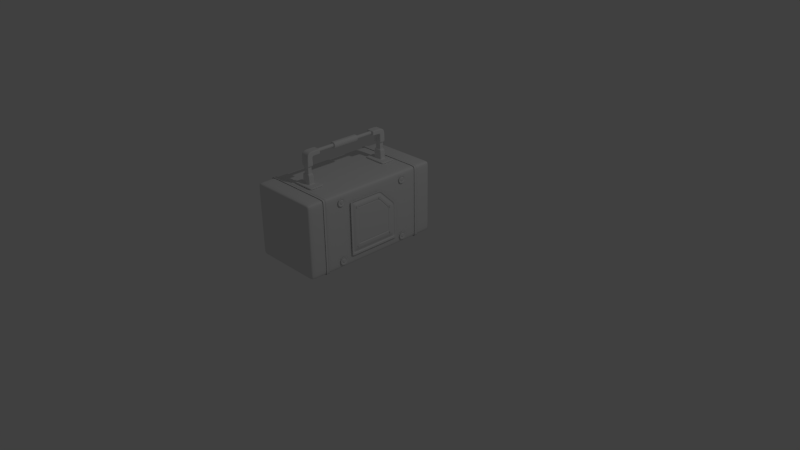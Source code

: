 # Source: TestNo1.blend  (saved by Blender 2.76.0; exported with 4.5.12 LTS)
import bpy
from mathutils import Matrix  # noqa: F401  (used for matrix-valued properties, if any)

bpy.ops.wm.read_factory_settings(use_empty=True)
scene = bpy.context.scene
scene.name = 'Scene'

# ---- collections
col_collection_1 = bpy.data.collections.new('Collection 1'); scene.collection.children.link(col_collection_1)

# ---- world
world_world = bpy.data.worlds.new('World'); scene.world = world_world
world_world.color = (0.05088, 0.05088, 0.05088)
world_world.use_sun_shadow = False
world_world.sun_shadow_jitter_overblur = 0.0
world_world.cycles.sampling_method = 'MANUAL'
world_world.cycles.sample_map_resolution = 256

# ---- cameras
cam_camera = bpy.data.cameras.new('Camera')
cam_camera.clip_end = 100.0
cam_camera.lens = 35.0
cam_camera.sensor_width = 32.0
cam_camera.sensor_height = 18.0
cam_camera.ortho_scale = 7.314
cam_camera.dof.focus_distance = 0.0
cam_camera.dof.aperture_fstop = 128.0

# ---- lights
light_lamp = bpy.data.lights.new('Lamp', 'POINT')
light_lamp.transmission_factor = 0.0
light_lamp.cutoff_distance = 30.0
light_lamp.energy = 100.0
light_lamp.shadow_buffer_clip_start = 1.001
light_lamp.shadow_soft_size = 0.1
light_lamp.shadow_maximum_resolution = 0.006
light_lamp.use_absolute_resolution = True
light_lamp.cycles.use_multiple_importance_sampling = False

# ---- meshes
me_plane_002 = bpy.data.meshes.new('Plane.002')
me_plane_002.from_pydata([(0.5083, -0.472, 0.9), (0.5083, -0.4758, 0.886), (0.5083, -0.486, 0.8758), (0.5083, -0.5, 0.872), (0.5083, -0.514, 0.8758), (0.5083, -0.5243, 0.886), (0.5083, -0.528, 0.9), (0.5083, -0.5243, 0.914), (0.5083, -0.514, 0.9242), (0.5083, -0.5, 0.928), (0.5083, -0.486, 0.9242), (0.5083, -0.4758, 0.914), (0.5164, -0.4597, 0.9), (0.5164, -0.4651, 0.8798), (0.5164, -0.4799, 0.8651), (0.5164, -0.5, 0.8597), (0.5164, -0.5202, 0.8651), (0.5164, -0.5349, 0.8798), (0.5164, -0.5403, 0.9), (0.5164, -0.5349, 0.9202), (0.5164, -0.5202, 0.9349), (0.5164, -0.5, 0.9403), (0.5164, -0.4799, 0.9349), (0.5164, -0.4651, 0.9202), (0.5164, -0.4428, 0.9), (0.5164, -0.4504, 0.8714), (0.5164, -0.4714, 0.8504), (0.5164, -0.5, 0.8427), (0.5164, -0.5286, 0.8504), (0.5164, -0.5496, 0.8714), (0.5164, -0.5573, 0.9), (0.5164, -0.5496, 0.9286), (0.5164, -0.5286, 0.9496), (0.5164, -0.5, 0.9573), (0.5164, -0.4714, 0.9496), (0.5164, -0.4504, 0.9286), (0.5186, -0.472, 0.9), (0.5186, -0.4758, 0.886), (0.5186, -0.486, 0.8758), (0.5186, -0.5, 0.872), (0.5186, -0.514, 0.8758), (0.5186, -0.5243, 0.886), (0.5186, -0.528, 0.9), (0.5186, -0.5243, 0.914), (0.5186, -0.514, 0.9242), (0.5186, -0.5, 0.928), (0.5186, -0.486, 0.9242), (0.5186, -0.4758, 0.914), (0.5083, -0.472, 0.1), (0.5083, -0.4758, 0.086), (0.5083, -0.486, 0.07575), (0.5083, -0.5, 0.072), (0.5083, -0.514, 0.07575), (0.5083, -0.5243, 0.086), (0.5083, -0.528, 0.1), (0.5083, -0.5243, 0.114), (0.5083, -0.514, 0.1242), (0.5083, -0.5, 0.128), (0.5083, -0.486, 0.1242), (0.5083, -0.4758, 0.114), (0.5164, -0.4597, 0.1), (0.5164, -0.4651, 0.07984), (0.5164, -0.4799, 0.06508), (0.5164, -0.5, 0.05968), (0.5164, -0.5202, 0.06508), (0.5164, -0.5349, 0.07984), (0.5164, -0.5403, 0.1), (0.5164, -0.5349, 0.1202), (0.5164, -0.5202, 0.1349), (0.5164, -0.5, 0.1403), (0.5164, -0.4799, 0.1349), (0.5164, -0.4651, 0.1202), (0.5164, -0.4428, 0.1), (0.5164, -0.4504, 0.07137), (0.5164, -0.4714, 0.05041), (0.5164, -0.5, 0.04274), (0.5164, -0.5286, 0.05041), (0.5164, -0.5496, 0.07137), (0.5164, -0.5573, 0.1), (0.5164, -0.5496, 0.1286), (0.5164, -0.5286, 0.1496), (0.5164, -0.5, 0.1573), (0.5164, -0.4714, 0.1496), (0.5164, -0.4504, 0.1286), (0.5186, -0.472, 0.1), (0.5186, -0.4758, 0.086), (0.5186, -0.486, 0.07575), (0.5186, -0.5, 0.072), (0.5186, -0.514, 0.07575), (0.5186, -0.5243, 0.086), (0.5186, -0.528, 0.1), (0.5186, -0.5243, 0.114), (0.5186, -0.514, 0.1242), (0.5186, -0.5, 0.128), (0.5186, -0.486, 0.1242), (0.5186, -0.4758, 0.114), (0.5083, 0.528, 0.9), (0.5083, 0.5242, 0.886), (0.5083, 0.514, 0.8758), (0.5083, 0.5, 0.872), (0.5083, 0.486, 0.8758), (0.5083, 0.4757, 0.886), (0.5083, 0.472, 0.9), (0.5083, 0.4757, 0.914), (0.5083, 0.486, 0.9242), (0.5083, 0.5, 0.928), (0.5083, 0.514, 0.9242), (0.5083, 0.5242, 0.914), (0.5164, 0.5403, 0.9), (0.5164, 0.5349, 0.8798), (0.5164, 0.5201, 0.8651), (0.5164, 0.5, 0.8597), (0.5164, 0.4798, 0.8651), (0.5164, 0.4651, 0.8798), (0.5164, 0.4597, 0.9), (0.5164, 0.4651, 0.9202), (0.5164, 0.4798, 0.9349), (0.5164, 0.5, 0.9403), (0.5164, 0.5201, 0.9349), (0.5164, 0.5349, 0.9202), (0.5164, 0.5572, 0.9), (0.5164, 0.5496, 0.8714), (0.5164, 0.5286, 0.8504), (0.5164, 0.5, 0.8427), (0.5164, 0.4714, 0.8504), (0.5164, 0.4504, 0.8714), (0.5164, 0.4427, 0.9), (0.5164, 0.4504, 0.9286), (0.5164, 0.4714, 0.9496), (0.5164, 0.5, 0.9573), (0.5164, 0.5286, 0.9496), (0.5164, 0.5496, 0.9286), (0.5186, 0.528, 0.9), (0.5186, 0.5242, 0.886), (0.5186, 0.514, 0.8758), (0.5186, 0.5, 0.872), (0.5186, 0.486, 0.8758), (0.5186, 0.4757, 0.886), (0.5186, 0.472, 0.9), (0.5186, 0.4757, 0.914), (0.5186, 0.486, 0.9242), (0.5186, 0.5, 0.928), (0.5186, 0.514, 0.9242), (0.5186, 0.5242, 0.914), (0.5083, 0.528, 0.1), (0.5083, 0.5242, 0.086), (0.5083, 0.514, 0.07575), (0.5083, 0.5, 0.072), (0.5083, 0.486, 0.07575), (0.5083, 0.4757, 0.086), (0.5083, 0.472, 0.1), (0.5083, 0.4757, 0.114), (0.5083, 0.486, 0.1242), (0.5083, 0.5, 0.128), (0.5083, 0.514, 0.1242), (0.5083, 0.5242, 0.114), (0.5164, 0.5403, 0.1), (0.5164, 0.5349, 0.07984), (0.5164, 0.5201, 0.06508), (0.5164, 0.5, 0.05968), (0.5164, 0.4798, 0.06508), (0.5164, 0.4651, 0.07984), (0.5164, 0.4597, 0.1), (0.5164, 0.4651, 0.1202), (0.5164, 0.4798, 0.1349), (0.5164, 0.5, 0.1403), (0.5164, 0.5201, 0.1349), (0.5164, 0.5349, 0.1202), (0.5164, 0.5572, 0.1), (0.5164, 0.5496, 0.07137), (0.5164, 0.5286, 0.05041), (0.5164, 0.5, 0.04274), (0.5164, 0.4714, 0.05041), (0.5164, 0.4504, 0.07137), (0.5164, 0.4427, 0.1), (0.5164, 0.4504, 0.1286), (0.5164, 0.4714, 0.1496), (0.5164, 0.5, 0.1573), (0.5164, 0.5286, 0.1496), (0.5164, 0.5496, 0.1286), (0.5186, 0.528, 0.1), (0.5186, 0.5242, 0.086), (0.5186, 0.514, 0.07575), (0.5186, 0.5, 0.072), (0.5186, 0.486, 0.07575), (0.5186, 0.4757, 0.086), (0.5186, 0.472, 0.1), (0.5186, 0.4757, 0.114), (0.5186, 0.486, 0.1242), (0.5186, 0.5, 0.128), (0.5186, 0.514, 0.1242), (0.5186, 0.5242, 0.114), (0.5297, -0.2639, 0.7709), (0.5297, -0.265, 0.7668), (0.5297, -0.268, 0.7638), (0.5297, -0.272, 0.7627), (0.5297, -0.2761, 0.7638), (0.5297, -0.2791, 0.7668), (0.5297, -0.2802, 0.7709), (0.5297, -0.2791, 0.7749), (0.5297, -0.2761, 0.7779), (0.5297, -0.272, 0.779), (0.5297, -0.268, 0.7779), (0.5297, -0.265, 0.7749), (0.5321, -0.2603, 0.7709), (0.5321, -0.2619, 0.765), (0.5321, -0.2662, 0.7607), (0.5321, -0.272, 0.7592), (0.5321, -0.2779, 0.7607), (0.5321, -0.2822, 0.765), (0.5321, -0.2837, 0.7709), (0.5321, -0.2822, 0.7767), (0.5321, -0.2779, 0.781), (0.5321, -0.272, 0.7826), (0.5321, -0.2662, 0.781), (0.5321, -0.2619, 0.7767), (0.5321, -0.2554, 0.7709), (0.5321, -0.2576, 0.7626), (0.5321, -0.2637, 0.7565), (0.5321, -0.272, 0.7542), (0.5321, -0.2804, 0.7565), (0.5321, -0.2864, 0.7626), (0.5321, -0.2887, 0.7709), (0.5321, -0.2864, 0.7792), (0.5321, -0.2804, 0.7853), (0.5321, -0.272, 0.7875), (0.5321, -0.2637, 0.7853), (0.5321, -0.2576, 0.7792), (0.5327, -0.2639, 0.7709), (0.5327, -0.265, 0.7668), (0.5327, -0.268, 0.7638), (0.5327, -0.272, 0.7627), (0.5327, -0.2761, 0.7638), (0.5327, -0.2791, 0.7668), (0.5327, -0.2802, 0.7709), (0.5327, -0.2791, 0.7749), (0.5327, -0.2761, 0.7779), (0.5327, -0.272, 0.779), (0.5327, -0.268, 0.7779), (0.5327, -0.265, 0.7749), (0.5297, -0.259, 0.234), (0.5297, -0.2602, 0.2298), (0.5297, -0.2632, 0.2267), (0.5297, -0.2674, 0.2256), (0.5297, -0.2716, 0.2267), (0.5297, -0.2746, 0.2298), (0.5297, -0.2757, 0.234), (0.5297, -0.2746, 0.2381), (0.5297, -0.2716, 0.2412), (0.5297, -0.2674, 0.2423), (0.5297, -0.2632, 0.2412), (0.5297, -0.2602, 0.2381), (0.5321, -0.2554, 0.234), (0.5321, -0.257, 0.2279), (0.5321, -0.2614, 0.2235), (0.5321, -0.2674, 0.2219), (0.5321, -0.2734, 0.2235), (0.5321, -0.2778, 0.2279), (0.5321, -0.2794, 0.234), (0.5321, -0.2778, 0.24), (0.5321, -0.2734, 0.2444), (0.5321, -0.2674, 0.246), (0.5321, -0.2614, 0.2444), (0.5321, -0.257, 0.24), (0.5321, -0.2503, 0.234), (0.5321, -0.2526, 0.2254), (0.5321, -0.2589, 0.2192), (0.5321, -0.2674, 0.2169), (0.5321, -0.2759, 0.2192), (0.5321, -0.2822, 0.2254), (0.5321, -0.2845, 0.234), (0.5321, -0.2822, 0.2425), (0.5321, -0.2759, 0.2487), (0.5321, -0.2674, 0.251), (0.5321, -0.2589, 0.2487), (0.5321, -0.2526, 0.2425), (0.5328, -0.259, 0.234), (0.5328, -0.2602, 0.2298), (0.5328, -0.2632, 0.2267), (0.5328, -0.2674, 0.2256), (0.5328, -0.2716, 0.2267), (0.5328, -0.2746, 0.2298), (0.5328, -0.2757, 0.234), (0.5328, -0.2746, 0.2381), (0.5328, -0.2716, 0.2412), (0.5328, -0.2674, 0.2423), (0.5328, -0.2632, 0.2412), (0.5328, -0.2602, 0.2381), (0.5298, 0.2771, 0.2377), (0.5298, 0.2761, 0.2336), (0.5298, 0.2731, 0.2306), (0.5298, 0.2691, 0.2296), (0.5298, 0.265, 0.2306), (0.5298, 0.2621, 0.2336), (0.5298, 0.261, 0.2377), (0.5298, 0.2621, 0.2417), (0.5298, 0.265, 0.2447), (0.5298, 0.2691, 0.2457), (0.5298, 0.2731, 0.2447), (0.5298, 0.2761, 0.2417), (0.5321, 0.2807, 0.2377), (0.5321, 0.2791, 0.2318), (0.5321, 0.2749, 0.2276), (0.5321, 0.2691, 0.226), (0.5321, 0.2632, 0.2276), (0.5321, 0.259, 0.2318), (0.5321, 0.2574, 0.2377), (0.5321, 0.259, 0.2435), (0.5321, 0.2632, 0.2477), (0.5321, 0.2691, 0.2493), (0.5321, 0.2749, 0.2477), (0.5321, 0.2791, 0.2435), (0.5321, 0.2856, 0.2377), (0.5321, 0.2834, 0.2294), (0.5321, 0.2773, 0.2233), (0.5321, 0.2691, 0.2211), (0.5321, 0.2608, 0.2233), (0.5321, 0.2547, 0.2294), (0.5321, 0.2525, 0.2377), (0.5321, 0.2547, 0.2459), (0.5321, 0.2608, 0.252), (0.5321, 0.2691, 0.2542), (0.5321, 0.2773, 0.252), (0.5321, 0.2834, 0.2459), (0.5327, 0.2771, 0.2377), (0.5327, 0.2761, 0.2336), (0.5327, 0.2731, 0.2306), (0.5327, 0.2691, 0.2296), (0.5327, 0.265, 0.2306), (0.5327, 0.2621, 0.2336), (0.5327, 0.261, 0.2377), (0.5327, 0.2621, 0.2417), (0.5327, 0.265, 0.2447), (0.5327, 0.2691, 0.2457), (0.5327, 0.2731, 0.2447), (0.5327, 0.2761, 0.2417), (0.5298, 0.2779, 0.6043), (0.5298, 0.2768, 0.6002), (0.5298, 0.2738, 0.5973), (0.5298, 0.2698, 0.5962), (0.5298, 0.2658, 0.5973), (0.5298, 0.2628, 0.6002), (0.5298, 0.2617, 0.6043), (0.5298, 0.2628, 0.6083), (0.5298, 0.2658, 0.6113), (0.5298, 0.2698, 0.6123), (0.5298, 0.2738, 0.6113), (0.5298, 0.2768, 0.6083), (0.5321, 0.2814, 0.6043), (0.5321, 0.2799, 0.5984), (0.5321, 0.2756, 0.5942), (0.5321, 0.2698, 0.5926), (0.5321, 0.264, 0.5942), (0.5321, 0.2597, 0.5984), (0.5321, 0.2582, 0.6043), (0.5321, 0.2597, 0.6101), (0.5321, 0.264, 0.6143), (0.5321, 0.2698, 0.6159), (0.5321, 0.2756, 0.6143), (0.5321, 0.2799, 0.6101), (0.5321, 0.2863, 0.6043), (0.5321, 0.2841, 0.596), (0.5321, 0.2781, 0.5899), (0.5321, 0.2698, 0.5877), (0.5321, 0.2615, 0.5899), (0.5321, 0.2555, 0.596), (0.5321, 0.2533, 0.6043), (0.5321, 0.2555, 0.6125), (0.5321, 0.2615, 0.6186), (0.5321, 0.2698, 0.6208), (0.5321, 0.2781, 0.6186), (0.5321, 0.2841, 0.6125), (0.5327, 0.2779, 0.6043), (0.5327, 0.2768, 0.6002), (0.5327, 0.2738, 0.5973), (0.5327, 0.2698, 0.5962), (0.5327, 0.2658, 0.5973), (0.5327, 0.2628, 0.6002), (0.5327, 0.2617, 0.6043), (0.5327, 0.2628, 0.6083), (0.5327, 0.2658, 0.6113), (0.5327, 0.2698, 0.6123), (0.5327, 0.2738, 0.6113), (0.5327, 0.2768, 0.6083), (0.5299, 0.1053, 0.7764), (0.5299, 0.1042, 0.7726), (0.5299, 0.1014, 0.7698), (0.5299, 0.09761, 0.7687), (0.5299, 0.09379, 0.7698), (0.5299, 0.09099, 0.7726), (0.5299, 0.08996, 0.7764), (0.5299, 0.09099, 0.7802), (0.5299, 0.09379, 0.783), (0.5299, 0.09761, 0.784), (0.5299, 0.1014, 0.783), (0.5299, 0.1042, 0.7802), (0.5321, 0.1086, 0.7764), (0.5321, 0.1071, 0.7709), (0.5321, 0.1031, 0.7669), (0.5321, 0.09761, 0.7654), (0.5321, 0.0921, 0.7669), (0.5321, 0.08807, 0.7709), (0.5321, 0.0866, 0.7764), (0.5321, 0.08807, 0.7819), (0.5321, 0.0921, 0.7859), (0.5321, 0.09761, 0.7874), (0.5321, 0.1031, 0.7859), (0.5321, 0.1071, 0.7819), (0.5321, 0.1132, 0.7764), (0.5321, 0.1112, 0.7686), (0.5321, 0.1054, 0.7629), (0.5321, 0.09761, 0.7608), (0.5321, 0.08979, 0.7629), (0.5321, 0.08407, 0.7686), (0.5321, 0.08197, 0.7764), (0.5321, 0.08407, 0.7842), (0.5321, 0.08979, 0.7899), (0.5321, 0.09761, 0.792), (0.5321, 0.1054, 0.7899), (0.5321, 0.1112, 0.7842), (0.5327, 0.1053, 0.7764), (0.5327, 0.1042, 0.7726), (0.5327, 0.1014, 0.7698), (0.5327, 0.09761, 0.7687), (0.5327, 0.09379, 0.7698), (0.5327, 0.09099, 0.7726), (0.5327, 0.08996, 0.7764), (0.5327, 0.09099, 0.7802), (0.5327, 0.09379, 0.783), (0.5327, 0.09761, 0.784), (0.5327, 0.1014, 0.783), (0.5327, 0.1042, 0.7802)], [], [(5, 41, 42, 6), (4, 16, 15, 3), (11, 23, 22, 10), (1, 13, 12, 0), (8, 20, 19, 7), (5, 17, 16, 4), (0, 12, 23, 11), (2, 14, 13, 1), (9, 21, 20, 8), (6, 18, 17, 5), (3, 15, 14, 2), (10, 22, 21, 9), (7, 19, 18, 6), (16, 28, 27, 15), (23, 35, 34, 22), (13, 25, 24, 12), (20, 32, 31, 19), (17, 29, 28, 16), (12, 24, 35, 23), (14, 26, 25, 13), (21, 33, 32, 20), (18, 30, 29, 17), (15, 27, 26, 14), (22, 34, 33, 21), (19, 31, 30, 18), (38, 37, 40, 39), (2, 38, 39, 3), (9, 45, 46, 10), (6, 42, 43, 7), (3, 39, 40, 4), (10, 46, 47, 11), (0, 36, 37, 1), (7, 43, 44, 8), (4, 40, 41, 5), (11, 47, 36, 0), (1, 37, 38, 2), (8, 44, 45, 9), (43, 46, 45, 44), (42, 47, 46, 43), (36, 47, 42, 41), (37, 36, 41, 40), (53, 89, 90, 54), (52, 64, 63, 51), (59, 71, 70, 58), (49, 61, 60, 48), (56, 68, 67, 55), (53, 65, 64, 52), (48, 60, 71, 59), (50, 62, 61, 49), (57, 69, 68, 56), (54, 66, 65, 53), (51, 63, 62, 50), (58, 70, 69, 57), (55, 67, 66, 54), (64, 76, 75, 63), (71, 83, 82, 70), (61, 73, 72, 60), (68, 80, 79, 67), (65, 77, 76, 64), (60, 72, 83, 71), (62, 74, 73, 61), (69, 81, 80, 68), (66, 78, 77, 65), (63, 75, 74, 62), (70, 82, 81, 69), (67, 79, 78, 66), (86, 85, 88, 87), (50, 86, 87, 51), (57, 93, 94, 58), (54, 90, 91, 55), (51, 87, 88, 52), (58, 94, 95, 59), (48, 84, 85, 49), (55, 91, 92, 56), (52, 88, 89, 53), (59, 95, 84, 48), (49, 85, 86, 50), (56, 92, 93, 57), (91, 94, 93, 92), (90, 95, 94, 91), (84, 95, 90, 89), (85, 84, 89, 88), (101, 137, 138, 102), (100, 112, 111, 99), (107, 119, 118, 106), (97, 109, 108, 96), (104, 116, 115, 103), (101, 113, 112, 100), (96, 108, 119, 107), (98, 110, 109, 97), (105, 117, 116, 104), (102, 114, 113, 101), (99, 111, 110, 98), (106, 118, 117, 105), (103, 115, 114, 102), (112, 124, 123, 111), (119, 131, 130, 118), (109, 121, 120, 108), (116, 128, 127, 115), (113, 125, 124, 112), (108, 120, 131, 119), (110, 122, 121, 109), (117, 129, 128, 116), (114, 126, 125, 113), (111, 123, 122, 110), (118, 130, 129, 117), (115, 127, 126, 114), (134, 133, 136, 135), (98, 134, 135, 99), (105, 141, 142, 106), (102, 138, 139, 103), (99, 135, 136, 100), (106, 142, 143, 107), (96, 132, 133, 97), (103, 139, 140, 104), (100, 136, 137, 101), (107, 143, 132, 96), (97, 133, 134, 98), (104, 140, 141, 105), (139, 142, 141, 140), (138, 143, 142, 139), (132, 143, 138, 137), (133, 132, 137, 136), (149, 185, 186, 150), (148, 160, 159, 147), (155, 167, 166, 154), (145, 157, 156, 144), (152, 164, 163, 151), (149, 161, 160, 148), (144, 156, 167, 155), (146, 158, 157, 145), (153, 165, 164, 152), (150, 162, 161, 149), (147, 159, 158, 146), (154, 166, 165, 153), (151, 163, 162, 150), (160, 172, 171, 159), (167, 179, 178, 166), (157, 169, 168, 156), (164, 176, 175, 163), (161, 173, 172, 160), (156, 168, 179, 167), (158, 170, 169, 157), (165, 177, 176, 164), (162, 174, 173, 161), (159, 171, 170, 158), (166, 178, 177, 165), (163, 175, 174, 162), (182, 181, 184, 183), (146, 182, 183, 147), (153, 189, 190, 154), (150, 186, 187, 151), (147, 183, 184, 148), (154, 190, 191, 155), (144, 180, 181, 145), (151, 187, 188, 152), (148, 184, 185, 149), (155, 191, 180, 144), (145, 181, 182, 146), (152, 188, 189, 153), (187, 190, 189, 188), (186, 191, 190, 187), (180, 191, 186, 185), (181, 180, 185, 184), (197, 233, 234, 198), (196, 208, 207, 195), (203, 215, 214, 202), (193, 205, 204, 192), (200, 212, 211, 199), (197, 209, 208, 196), (192, 204, 215, 203), (194, 206, 205, 193), (201, 213, 212, 200), (198, 210, 209, 197), (195, 207, 206, 194), (202, 214, 213, 201), (199, 211, 210, 198), (208, 220, 219, 207), (215, 227, 226, 214), (205, 217, 216, 204), (212, 224, 223, 211), (209, 221, 220, 208), (204, 216, 227, 215), (206, 218, 217, 205), (213, 225, 224, 212), (210, 222, 221, 209), (207, 219, 218, 206), (214, 226, 225, 213), (211, 223, 222, 210), (230, 229, 232, 231), (194, 230, 231, 195), (201, 237, 238, 202), (198, 234, 235, 199), (195, 231, 232, 196), (202, 238, 239, 203), (192, 228, 229, 193), (199, 235, 236, 200), (196, 232, 233, 197), (203, 239, 228, 192), (193, 229, 230, 194), (200, 236, 237, 201), (235, 238, 237, 236), (234, 239, 238, 235), (228, 239, 234, 233), (229, 228, 233, 232), (245, 281, 282, 246), (244, 256, 255, 243), (251, 263, 262, 250), (241, 253, 252, 240), (248, 260, 259, 247), (245, 257, 256, 244), (240, 252, 263, 251), (242, 254, 253, 241), (249, 261, 260, 248), (246, 258, 257, 245), (243, 255, 254, 242), (250, 262, 261, 249), (247, 259, 258, 246), (256, 268, 267, 255), (263, 275, 274, 262), (253, 265, 264, 252), (260, 272, 271, 259), (257, 269, 268, 256), (252, 264, 275, 263), (254, 266, 265, 253), (261, 273, 272, 260), (258, 270, 269, 257), (255, 267, 266, 254), (262, 274, 273, 261), (259, 271, 270, 258), (278, 277, 280, 279), (242, 278, 279, 243), (249, 285, 286, 250), (246, 282, 283, 247), (243, 279, 280, 244), (250, 286, 287, 251), (240, 276, 277, 241), (247, 283, 284, 248), (244, 280, 281, 245), (251, 287, 276, 240), (241, 277, 278, 242), (248, 284, 285, 249), (283, 286, 285, 284), (282, 287, 286, 283), (276, 287, 282, 281), (277, 276, 281, 280), (293, 329, 330, 294), (292, 304, 303, 291), (299, 311, 310, 298), (289, 301, 300, 288), (296, 308, 307, 295), (293, 305, 304, 292), (288, 300, 311, 299), (290, 302, 301, 289), (297, 309, 308, 296), (294, 306, 305, 293), (291, 303, 302, 290), (298, 310, 309, 297), (295, 307, 306, 294), (304, 316, 315, 303), (311, 323, 322, 310), (301, 313, 312, 300), (308, 320, 319, 307), (305, 317, 316, 304), (300, 312, 323, 311), (302, 314, 313, 301), (309, 321, 320, 308), (306, 318, 317, 305), (303, 315, 314, 302), (310, 322, 321, 309), (307, 319, 318, 306), (326, 325, 328, 327), (290, 326, 327, 291), (297, 333, 334, 298), (294, 330, 331, 295), (291, 327, 328, 292), (298, 334, 335, 299), (288, 324, 325, 289), (295, 331, 332, 296), (292, 328, 329, 293), (299, 335, 324, 288), (289, 325, 326, 290), (296, 332, 333, 297), (331, 334, 333, 332), (330, 335, 334, 331), (324, 335, 330, 329), (325, 324, 329, 328), (341, 377, 378, 342), (340, 352, 351, 339), (347, 359, 358, 346), (337, 349, 348, 336), (344, 356, 355, 343), (341, 353, 352, 340), (336, 348, 359, 347), (338, 350, 349, 337), (345, 357, 356, 344), (342, 354, 353, 341), (339, 351, 350, 338), (346, 358, 357, 345), (343, 355, 354, 342), (352, 364, 363, 351), (359, 371, 370, 358), (349, 361, 360, 348), (356, 368, 367, 355), (353, 365, 364, 352), (348, 360, 371, 359), (350, 362, 361, 349), (357, 369, 368, 356), (354, 366, 365, 353), (351, 363, 362, 350), (358, 370, 369, 357), (355, 367, 366, 354), (374, 373, 376, 375), (338, 374, 375, 339), (345, 381, 382, 346), (342, 378, 379, 343), (339, 375, 376, 340), (346, 382, 383, 347), (336, 372, 373, 337), (343, 379, 380, 344), (340, 376, 377, 341), (347, 383, 372, 336), (337, 373, 374, 338), (344, 380, 381, 345), (379, 382, 381, 380), (378, 383, 382, 379), (372, 383, 378, 377), (373, 372, 377, 376), (389, 425, 426, 390), (388, 400, 399, 387), (395, 407, 406, 394), (385, 397, 396, 384), (392, 404, 403, 391), (389, 401, 400, 388), (384, 396, 407, 395), (386, 398, 397, 385), (393, 405, 404, 392), (390, 402, 401, 389), (387, 399, 398, 386), (394, 406, 405, 393), (391, 403, 402, 390), (400, 412, 411, 399), (407, 419, 418, 406), (397, 409, 408, 396), (404, 416, 415, 403), (401, 413, 412, 400), (396, 408, 419, 407), (398, 410, 409, 397), (405, 417, 416, 404), (402, 414, 413, 401), (399, 411, 410, 398), (406, 418, 417, 405), (403, 415, 414, 402), (422, 421, 424, 423), (386, 422, 423, 387), (393, 429, 430, 394), (390, 426, 427, 391), (387, 423, 424, 388), (394, 430, 431, 395), (384, 420, 421, 385), (391, 427, 428, 392), (388, 424, 425, 389), (395, 431, 420, 384), (385, 421, 422, 386), (392, 428, 429, 393), (427, 430, 429, 428), (426, 431, 430, 427), (420, 431, 426, 425), (421, 420, 425, 424)])
me_plane_002.polygons.foreach_set('use_smooth', [True] * 369)
me_plane_002.use_remesh_preserve_volume = False
me_plane_002.use_remesh_preserve_attributes = False
me_plane_002.use_mirror_vertex_groups = False
me_plane_002.update()
me_plane_001 = bpy.data.meshes.new('Plane.001')
me_plane_001.from_pydata([(0.5262, -0.3, 0.6), (0.5262, -0.3, 0.2), (0.5262, 0.3, 0.6), (0.5262, 0.3, 0.2), (0.5262, -0.3, 0.8), (0.5262, 0.1, 0.8), (0.5262, 0.26, 0.6), (0.5262, -0.2638, 0.6), (0.5262, -0.2638, 0.2), (0.5262, 0.26, 0.2), (0.5262, 0.07333, 0.8), (0.5262, -0.2638, 0.8), (0.5262, 0.13, 0.77), (0.5262, -0.3, 0.77), (0.5262, -0.2638, 0.77), (0.5262, 0.1013, 0.77), (0.5262, -0.3, 0.634), (0.5262, 0.266, 0.634), (0.5262, -0.2638, 0.634), (0.5262, 0.2283, 0.634), (0.5262, -0.3, 0.56), (0.5262, 0.3, 0.56), (0.5262, -0.2638, 0.56), (0.5262, 0.26, 0.56), (0.5262, -0.3, 0.236), (0.5262, 0.3, 0.236), (0.5262, -0.2638, 0.236), (0.5262, 0.26, 0.236), (0.5113, -0.3266, 0.6067), (0.5113, -0.3266, 0.1667), (0.5113, 0.3334, 0.6067), (0.5113, 0.3334, 0.1667), (0.5113, -0.3266, 0.8267), (0.5113, 0.1134, 0.8267), (0.5113, -0.2826, 0.1667), (0.5113, 0.2894, 0.1667), (0.5113, 0.08402, 0.8267), (0.5113, -0.2973, 0.8267), (0.5113, 0.1464, 0.7937), (0.5113, -0.3266, 0.7937), (0.5113, -0.3266, 0.6441), (0.5113, 0.296, 0.6441), (0.5113, -0.3266, 0.5627), (0.5113, 0.3334, 0.5627), (0.5113, -0.3266, 0.2063), (0.5113, 0.3334, 0.2063), (0.5113, -0.3427, 0.6107), (0.5113, -0.3427, 0.1466), (0.5113, 0.3534, 0.6107), (0.5113, 0.3534, 0.1466), (0.5113, -0.3427, 0.8427), (0.5113, 0.1214, 0.8427), (0.5113, -0.2963, 0.1466), (0.5113, 0.307, 0.1466), (0.5113, 0.09045, 0.8427), (0.5113, -0.3117, 0.8427), (0.5113, 0.1562, 0.8079), (0.5113, -0.3427, 0.8079), (0.5113, -0.3427, 0.6501), (0.5113, 0.314, 0.6501), (0.5113, -0.3427, 0.5643), (0.5113, 0.3534, 0.5643), (0.5113, -0.3427, 0.1884), (0.5113, 0.3534, 0.1884), (0.5207, -0.3427, 0.6107), (0.5207, -0.3427, 0.1466), (0.5207, 0.3534, 0.6107), (0.5207, 0.3534, 0.1466), (0.5207, -0.3427, 0.8427), (0.5207, 0.1214, 0.8427), (0.5207, -0.2963, 0.1466), (0.5207, 0.307, 0.1466), (0.5207, 0.09045, 0.8427), (0.5207, -0.3117, 0.8427), (0.5207, 0.1562, 0.8079), (0.5207, -0.3427, 0.8079), (0.5207, -0.3427, 0.6501), (0.5207, 0.314, 0.6501), (0.5207, -0.3427, 0.5643), (0.5207, 0.3534, 0.5643), (0.5207, -0.3427, 0.1884), (0.5207, 0.3534, 0.1884), (0.5207, -0.3661, 0.6165), (0.5207, -0.3661, 0.1173), (0.5207, 0.3828, 0.6165), (0.5207, 0.3828, 0.1173), (0.5207, -0.3661, 0.8662), (0.5207, 0.1331, 0.8662), (0.5207, -0.3162, 0.1173), (0.5207, 0.3328, 0.1173), (0.5207, 0.09986, 0.8662), (0.5207, -0.3328, 0.8662), (0.5207, 0.1706, 0.8287), (0.5207, -0.3661, 0.8287), (0.5207, -0.3661, 0.659), (0.5207, 0.3403, 0.659), (0.5207, -0.3661, 0.5666), (0.5207, 0.3828, 0.5666), (0.5207, -0.3661, 0.1622), (0.5207, 0.3828, 0.1622), (0.5262, 0.2466, 0.5981), (0.5262, -0.2523, 0.5981), (0.5262, -0.2523, 0.76), (0.5262, 0.09552, 0.76), (0.5262, -0.2523, 0.6305), (0.5262, 0.2164, 0.6305), (0.5262, -0.2523, 0.56), (0.5262, 0.2466, 0.56), (0.5262, -0.2523, 0.2514), (0.5262, 0.2466, 0.2514), (0.5209, 0.2466, 0.5981), (0.5209, -0.2523, 0.5981), (0.5209, -0.2523, 0.76), (0.5209, 0.09552, 0.76), (0.5209, -0.2523, 0.6305), (0.5209, 0.2164, 0.6305), (0.5209, -0.2523, 0.56), (0.5209, 0.2466, 0.56), (0.5209, -0.2523, 0.2514), (0.5209, 0.2466, 0.2514), (0.5209, 0.2341, 0.5963), (0.5209, -0.2415, 0.5963), (0.5209, -0.2415, 0.7507), (0.5209, 0.09008, 0.7507), (0.5209, -0.2415, 0.6272), (0.5209, 0.2053, 0.6272), (0.5209, -0.2415, 0.56), (0.5209, 0.2341, 0.56), (0.5209, -0.2415, 0.2658), (0.5209, 0.2341, 0.2658), (0.5231, 0.2305, 0.5949), (0.5231, -0.2452, 0.5949), (0.5231, -0.2452, 0.7492), (0.5231, 0.08639, 0.7492), (0.5231, -0.2452, 0.6258), (0.5231, 0.2016, 0.6258), (0.5231, -0.2452, 0.5586), (0.5231, 0.2305, 0.5586), (0.5231, -0.2452, 0.2644), (0.5231, 0.2305, 0.2644), (0.5262, -0.2351, 0.2), (0.5262, -0.2453, 0.8), (0.5262, -0.2438, 0.77), (0.5262, -0.2351, 0.236), (0.5113, -0.2512, 0.1667), (0.5113, -0.2764, 0.8267), (0.5113, -0.2631, 0.1466), (0.5113, -0.2896, 0.8427), (0.5207, -0.2631, 0.1466), (0.5207, -0.2896, 0.8427), (0.5207, -0.2806, 0.1173), (0.5207, -0.3091, 0.8662), (0.5262, -0.2332, 0.76), (0.5262, -0.2249, 0.2514), (0.5209, -0.2332, 0.76), (0.5209, -0.2249, 0.2514), (0.5209, -0.2233, 0.7507), (0.5209, -0.2154, 0.2658), (0.5231, -0.2191, 0.5949), (0.5231, -0.227, 0.7492), (0.5231, -0.2206, 0.6258), (0.5231, -0.2191, 0.5586), (0.5231, -0.2191, 0.2644), (0.5262, 0.3, 0.2544), (0.5262, -0.2638, 0.2544), (0.5262, 0.26, 0.2544), (0.5262, -0.3, 0.2544), (0.5113, 0.3334, 0.2265), (0.5113, -0.3266, 0.2265), (0.5113, 0.3534, 0.2098), (0.5113, -0.3427, 0.2098), (0.5207, 0.3534, 0.2098), (0.5207, -0.3427, 0.2098), (0.5207, 0.3828, 0.1852), (0.5207, -0.3661, 0.1852), (0.5262, -0.2523, 0.269), (0.5262, 0.2466, 0.269), (0.5209, -0.2523, 0.269), (0.5209, 0.2466, 0.269), (0.5209, -0.2415, 0.2826), (0.5209, 0.2341, 0.2826), (0.5231, -0.2452, 0.2811), (0.5231, 0.2305, 0.2811), (0.5231, -0.2191, 0.2811), (0.5262, 0.2341, 0.2), (0.5262, 0.2341, 0.236), (0.5113, 0.2611, 0.1667), (0.5113, 0.2772, 0.1466), (0.5207, 0.2772, 0.1466), (0.5207, 0.3008, 0.1173), (0.5262, 0.222, 0.2514), (0.5209, 0.222, 0.2514), (0.5209, 0.2107, 0.2658), (0.5231, 0.207, 0.5586), (0.5231, 0.207, 0.2644), (0.5262, 0.05669, 0.8), (0.5262, 0.08331, 0.77), (0.5113, 0.0652, 0.8267), (0.5113, 0.0706, 0.8427), (0.5207, 0.0706, 0.8427), (0.5207, 0.0785, 0.8662), (0.5262, 0.07836, 0.76), (0.5209, 0.07836, 0.76), (0.5209, 0.07371, 0.7507), (0.5231, 0.207, 0.5949), (0.5231, 0.07003, 0.7492), (0.5231, 0.1796, 0.6258), (0.5231, 0.207, 0.2811), (0.5262, 0.1519, 0.7481), (0.5262, -0.2638, 0.7481), (0.5262, 0.1218, 0.7481), (0.5262, -0.3, 0.7481), (0.5113, 0.1705, 0.7696), (0.5113, -0.3266, 0.7696), (0.5113, 0.1816, 0.7825), (0.5113, -0.3427, 0.7825), (0.5207, 0.1816, 0.7825), (0.5207, -0.3427, 0.7825), (0.5207, 0.1979, 0.8014), (0.5207, -0.3661, 0.8014), (0.5262, -0.2523, 0.7391), (0.5262, 0.115, 0.7391), (0.5209, -0.2523, 0.7391), (0.5209, 0.115, 0.7391), (0.5209, -0.2415, 0.7308), (0.5209, 0.1087, 0.7308), (0.5231, -0.2452, 0.7293), (0.5231, 0.105, 0.7293), (0.5231, -0.226, 0.7293), (0.5231, 0.08768, 0.7293)], [], [(27, 9, 3, 25), (15, 12, 5, 10), (13, 14, 11, 4), (196, 15, 10, 195), (24, 1, 8, 26), (185, 184, 9, 27), (164, 26, 108, 175), (211, 209, 14, 13), (210, 208, 12, 15), (6, 2, 17, 19), (0, 7, 18, 16), (23, 6, 100, 107), (18, 7, 101, 104), (0, 20, 22, 7), (6, 23, 21, 2), (209, 18, 104, 220), (166, 24, 26, 164), (165, 27, 25, 163), (195, 10, 36, 197), (5, 12, 38, 33), (0, 16, 40, 28), (166, 20, 42, 168), (1, 24, 44, 29), (20, 0, 28, 42), (8, 1, 29, 34), (211, 13, 39, 213), (25, 3, 31, 45), (3, 9, 35, 31), (208, 17, 41, 212), (163, 25, 45, 167), (140, 8, 34, 144), (17, 2, 30, 41), (2, 21, 43, 30), (13, 4, 32, 39), (10, 5, 33, 36), (4, 11, 37, 32), (29, 44, 62, 47), (167, 45, 63, 169), (36, 33, 51, 54), (31, 35, 53, 49), (168, 42, 60, 170), (197, 36, 54, 198), (30, 43, 61, 48), (45, 31, 49, 63), (212, 41, 59, 214), (32, 37, 55, 50), (39, 32, 50, 57), (33, 38, 56, 51), (213, 39, 57, 215), (28, 40, 58, 46), (41, 30, 48, 59), (34, 29, 47, 52), (42, 28, 46, 60), (144, 34, 52, 146), (54, 51, 69, 72), (49, 53, 71, 67), (170, 60, 78, 172), (198, 54, 72, 199), (48, 61, 79, 66), (63, 49, 67, 81), (214, 59, 77, 216), (50, 55, 73, 68), (57, 50, 68, 75), (51, 56, 74, 69), (215, 57, 75, 217), (46, 58, 76, 64), (59, 48, 66, 77), (52, 47, 65, 70), (60, 46, 64, 78), (146, 52, 70, 148), (47, 62, 80, 65), (169, 63, 81, 171), (69, 74, 92, 87), (217, 75, 93, 219), (64, 76, 94, 82), (77, 66, 84, 95), (70, 65, 83, 88), (78, 64, 82, 96), (148, 70, 88, 150), (65, 80, 98, 83), (171, 81, 99, 173), (72, 69, 87, 90), (67, 71, 89, 85), (172, 78, 96, 174), (199, 72, 90, 200), (66, 79, 97, 84), (81, 67, 85, 99), (216, 77, 95, 218), (68, 73, 91, 86), (75, 68, 86, 93), (221, 103, 113, 223), (100, 105, 115, 110), (176, 107, 117, 178), (220, 104, 114, 222), (210, 15, 103, 221), (6, 19, 105, 100), (165, 23, 107, 176), (142, 14, 102, 152), (185, 27, 109, 190), (7, 22, 106, 101), (114, 111, 121, 124), (177, 118, 128, 179), (117, 110, 120, 127), (191, 119, 129, 192), (101, 106, 116, 111), (152, 102, 112, 154), (190, 109, 119, 191), (107, 100, 110, 117), (175, 108, 118, 177), (104, 101, 111, 114), (180, 127, 137, 182), (224, 124, 134, 226), (124, 121, 131, 134), (179, 128, 138, 181), (222, 114, 124, 224), (178, 117, 127, 180), (110, 115, 125, 120), (223, 113, 123, 225), (111, 116, 126, 121), (154, 112, 122, 156), (229, 227, 133, 205), (204, 130, 135, 206), (204, 193, 137, 130), (207, 194, 139, 182), (120, 125, 135, 130), (225, 123, 133, 227), (121, 126, 136, 131), (156, 122, 132, 159), (192, 129, 139, 194), (127, 120, 130, 137), (128, 157, 162, 138), (203, 156, 159, 205), (181, 138, 162, 183), (131, 136, 161, 158), (131, 158, 160, 134), (226, 228, 159, 132), (202, 154, 156, 203), (108, 153, 155, 118), (201, 152, 154, 202), (118, 155, 157, 128), (26, 143, 153, 108), (196, 142, 152, 201), (73, 149, 151, 91), (188, 148, 150, 189), (187, 146, 148, 188), (55, 147, 149, 73), (186, 144, 146, 187), (37, 145, 147, 55), (184, 140, 144, 186), (11, 141, 145, 37), (26, 8, 140, 143), (14, 142, 141, 11), (136, 181, 183, 161), (193, 207, 182, 137), (119, 178, 180, 129), (126, 179, 181, 136), (129, 180, 182, 139), (106, 175, 177, 116), (116, 177, 179, 126), (27, 165, 176, 109), (109, 176, 178, 119), (80, 172, 174, 98), (79, 171, 173, 97), (61, 169, 171, 79), (62, 170, 172, 80), (44, 168, 170, 62), (43, 167, 169, 61), (21, 163, 167, 43), (24, 166, 168, 44), (23, 165, 163, 21), (20, 166, 164, 22), (22, 164, 175, 106), (161, 183, 207, 193), (9, 184, 186, 35), (35, 186, 187, 53), (53, 187, 188, 71), (71, 188, 189, 89), (15, 196, 201, 103), (103, 201, 202, 113), (113, 202, 203, 123), (123, 203, 205, 133), (157, 192, 194, 162), (183, 162, 194, 207), (158, 161, 193, 204), (158, 204, 206, 160), (228, 229, 205, 159), (153, 190, 191, 155), (155, 191, 192, 157), (143, 185, 190, 153), (149, 199, 200, 151), (147, 198, 199, 149), (145, 197, 198, 147), (141, 195, 197, 145), (143, 140, 184, 185), (142, 196, 195, 141), (160, 206, 229, 228), (134, 160, 228, 226), (125, 225, 227, 135), (206, 135, 227, 229), (115, 223, 225, 125), (112, 222, 224, 122), (122, 224, 226, 132), (19, 210, 221, 105), (102, 220, 222, 112), (105, 221, 223, 115), (74, 216, 218, 92), (76, 217, 219, 94), (58, 215, 217, 76), (56, 214, 216, 74), (40, 213, 215, 58), (38, 212, 214, 56), (12, 208, 212, 38), (16, 211, 213, 40), (14, 209, 220, 102), (19, 17, 208, 210), (16, 18, 209, 211)])
me_plane_001.polygons.foreach_set('use_smooth', [True] * 216)
me_plane_001.use_remesh_preserve_volume = False
me_plane_001.use_remesh_preserve_attributes = False
me_plane_001.use_mirror_vertex_groups = False
me_plane_001.update()
me_cube = bpy.data.meshes.new('Cube')
me_cube.from_pydata([(-0.6665, -0.6879, 1.0), (-0.6665, -0.6879, 1.024), (-0.6665, -0.4879, 1.0), (-0.6665, -0.4879, 1.024), (-0.338, -0.6879, 1.0), (-0.338, -0.6879, 1.024), (-0.338, -0.4879, 1.0), (-0.338, -0.4879, 1.024), (-0.5659, -0.6267, 1.024), (-0.5659, -0.5492, 1.024), (-0.4387, -0.6267, 1.024), (-0.4387, -0.5492, 1.024), (-0.5625, -0.6246, 1.443), (-0.5625, -0.5512, 1.38), (-0.442, -0.6246, 1.443), (-0.442, -0.5512, 1.38), (-0.6665, -0.6879, 1.008), (-0.6665, -0.6879, 1.016), (-0.6665, -0.4879, 1.016), (-0.6665, -0.4879, 1.008), (-0.338, -0.4879, 1.016), (-0.338, -0.4879, 1.008), (-0.338, -0.6879, 1.016), (-0.338, -0.6879, 1.008), (-0.4388, -0.6266, 1.038), (-0.5658, -0.6266, 1.038), (-0.5658, -0.5492, 1.036), (-0.4388, -0.5492, 1.036), (-0.6212, -0.4879, 1.024), (-0.6212, -0.4879, 1.0), (-0.6212, -0.6879, 1.024), (-0.6212, -0.6879, 1.0), (-0.5484, -0.5492, 1.024), (-0.5484, -0.6267, 1.024), (-0.5459, -0.5512, 1.38), (-0.5459, -0.6246, 1.443), (-0.6212, -0.6879, 1.016), (-0.6212, -0.6879, 1.008), (-0.6212, -0.4879, 1.016), (-0.6212, -0.4879, 1.008), (-0.5483, -0.5492, 1.036), (-0.5483, -0.6266, 1.038), (-0.373, -0.4879, 1.024), (-0.373, -0.6879, 1.0), (-0.4522, -0.5492, 1.024), (-0.4549, -0.5512, 1.38), (-0.373, -0.6879, 1.016), (-0.373, -0.6879, 1.008), (-0.4523, -0.5492, 1.036), (-0.373, -0.4879, 1.0), (-0.373, -0.6879, 1.024), (-0.4522, -0.6267, 1.024), (-0.4549, -0.6246, 1.443), (-0.373, -0.4879, 1.016), (-0.373, -0.4879, 1.008), (-0.4523, -0.6266, 1.038), (-0.6665, -0.6213, 1.024), (-0.6665, -0.5546, 1.024), (-0.6665, -0.5546, 1.0), (-0.6665, -0.6213, 1.0), (-0.338, -0.5546, 1.024), (-0.338, -0.6213, 1.024), (-0.338, -0.6213, 1.0), (-0.338, -0.5546, 1.0), (-0.5659, -0.6008, 1.024), (-0.5659, -0.575, 1.024), (-0.4387, -0.575, 1.024), (-0.4387, -0.6008, 1.024), (-0.5625, -0.6001, 1.422), (-0.5625, -0.5757, 1.401), (-0.442, -0.5757, 1.401), (-0.442, -0.6001, 1.422), (-0.338, -0.6213, 1.016), (-0.338, -0.5546, 1.016), (-0.338, -0.6213, 1.008), (-0.338, -0.5546, 1.008), (-0.6665, -0.5546, 1.016), (-0.6665, -0.6213, 1.016), (-0.6665, -0.5546, 1.008), (-0.6665, -0.6213, 1.008), (-0.5658, -0.6008, 1.038), (-0.5658, -0.575, 1.037), (-0.4388, -0.575, 1.037), (-0.4388, -0.6008, 1.038), (-0.6212, -0.5546, 1.0), (-0.6212, -0.6213, 1.0), (-0.373, -0.5546, 1.0), (-0.373, -0.6213, 1.0), (-0.4416, -0.6285, 1.339), (-0.5629, -0.5516, 1.339), (-0.5629, -0.6285, 1.339), (-0.4416, -0.5516, 1.339), (-0.5462, -0.5516, 1.339), (-0.5462, -0.6285, 1.339), (-0.4546, -0.5516, 1.339), (-0.4546, -0.6285, 1.339), (-0.5629, -0.5792, 1.339), (-0.5629, -0.6038, 1.339), (-0.4416, -0.6038, 1.339), (-0.4416, -0.5792, 1.339), (-0.4423, -0.5152, 1.443), (-0.5623, -0.5152, 1.38), (-0.4423, -0.5152, 1.38), (-0.5623, -0.5152, 1.443), (-0.5457, -0.5152, 1.443), (-0.5457, -0.5152, 1.38), (-0.4551, -0.5152, 1.38), (-0.4551, -0.5152, 1.443), (-0.4423, -0.5152, 1.422), (-0.4423, -0.5152, 1.401), (-0.5623, -0.5152, 1.401), (-0.5623, -0.5152, 1.422), (-0.5663, -0.6251, 1.257), (-0.5659, -0.6255, 1.146), (-0.4381, -0.5501, 1.257), (-0.4387, -0.5503, 1.147), (-0.4408, -0.629, 1.145), (-0.4433, -0.6324, 1.257), (-0.5637, -0.5468, 1.147), (-0.5611, -0.5425, 1.257), (-0.5465, -0.5473, 1.147), (-0.543, -0.5433, 1.257), (-0.5487, -0.626, 1.146), (-0.5499, -0.6258, 1.257), (-0.452, -0.5499, 1.147), (-0.4504, -0.5496, 1.257), (-0.4542, -0.6286, 1.146), (-0.457, -0.6321, 1.257), (-0.5645, -0.5731, 1.147), (-0.5628, -0.5703, 1.257), (-0.5652, -0.5993, 1.146), (-0.5646, -0.5976, 1.257), (-0.4401, -0.6027, 1.146), (-0.4417, -0.6054, 1.257), (-0.4394, -0.5765, 1.146), (-0.4399, -0.5782, 1.257), (-0.5437, -0.616, 1.246), (-0.5439, -0.613, 1.158), (-0.4603, -0.5604, 1.246), (-0.4603, -0.5629, 1.158), (-0.4618, -0.6155, 1.158), (-0.463, -0.6202, 1.246), (-0.5424, -0.5606, 1.158), (-0.5407, -0.5541, 1.246), (-0.5311, -0.5609, 1.158), (-0.5302, -0.5583, 1.246), (-0.5325, -0.6132, 1.158), (-0.5326, -0.617, 1.246), (-0.469, -0.5627, 1.158), (-0.4691, -0.5609, 1.246), (-0.4705, -0.6149, 1.158), (-0.4716, -0.6202, 1.246), (-0.5429, -0.578, 1.158), (-0.5421, -0.5768, 1.246), (-0.5434, -0.5955, 1.158), (-0.5429, -0.5957, 1.246), (-0.4612, -0.5978, 1.158), (-0.462, -0.5991, 1.246), (-0.4608, -0.5803, 1.158), (-0.4613, -0.5802, 1.246), (-0.544, -0.613, 1.238), (-0.5439, -0.6132, 1.164), (-0.4602, -0.5614, 1.238), (-0.4602, -0.5626, 1.164), (-0.4622, -0.6162, 1.164), (-0.4627, -0.6168, 1.238), (-0.5419, -0.5596, 1.164), (-0.5414, -0.5576, 1.238), (-0.5306, -0.56, 1.164), (-0.5302, -0.5581, 1.238), (-0.5326, -0.6136, 1.164), (-0.5327, -0.614, 1.238), (-0.4689, -0.5623, 1.164), (-0.4688, -0.561, 1.238), (-0.4709, -0.6159, 1.164), (-0.4714, -0.6167, 1.238), (-0.5426, -0.5774, 1.164), (-0.5422, -0.5751, 1.238), (-0.5432, -0.5953, 1.164), (-0.5431, -0.5941, 1.238), (-0.4616, -0.5984, 1.164), (-0.4619, -0.598, 1.238), (-0.4609, -0.5805, 1.164), (-0.461, -0.5791, 1.238), (-0.562, -0.4329, 1.38), (-0.562, -0.4329, 1.442), (-0.5455, -0.4329, 1.442), (-0.5455, -0.4329, 1.38), (-0.4553, -0.4329, 1.38), (-0.4553, -0.4329, 1.442), (-0.4426, -0.4329, 1.422), (-0.4426, -0.4329, 1.401), (-0.562, -0.4329, 1.401), (-0.562, -0.4329, 1.422), (-0.4426, -0.4329, 1.442), (-0.4426, -0.4329, 1.38), (-0.5215, -0.4346, 1.396), (-0.5192, -0.4346, 1.425), (-0.5144, -0.4346, 1.431), (-0.5144, -0.4346, 1.388), (-0.4881, -0.4346, 1.388), (-0.4881, -0.4346, 1.431), (-0.4804, -0.4346, 1.416), (-0.4804, -0.4346, 1.406), (-0.5238, -0.4346, 1.406), (-0.5238, -0.4346, 1.416), (-0.4837, -0.4346, 1.424), (-0.4825, -0.4346, 1.399), (-0.5215, -0.4031, 1.396), (-0.5192, -0.4031, 1.425), (-0.5144, -0.4031, 1.431), (-0.5144, -0.4031, 1.388), (-0.4881, -0.4031, 1.388), (-0.4881, -0.4031, 1.431), (-0.4804, -0.4031, 1.416), (-0.4804, -0.4031, 1.406), (-0.5238, -0.4031, 1.406), (-0.5238, -0.4031, 1.416), (-0.4837, -0.4031, 1.423), (-0.4825, -0.4031, 1.399), (-0.4426, -0.4429, 1.442), (-0.4426, -0.4429, 1.38), (-0.562, -0.4429, 1.38), (-0.562, -0.4429, 1.442), (-0.5455, -0.4429, 1.442), (-0.5455, -0.4429, 1.38), (-0.4553, -0.4429, 1.38), (-0.4553, -0.4429, 1.442), (-0.4426, -0.4429, 1.422), (-0.4426, -0.4429, 1.401), (-0.562, -0.4429, 1.401), (-0.562, -0.4429, 1.422), (-0.4772, -0.4332, 1.383), (-0.5334, -0.4332, 1.431), (-0.5247, -0.4332, 1.383), (-0.4652, -0.4332, 1.418), (-0.4705, -0.4332, 1.391), (-0.5247, -0.4332, 1.436), (-0.4652, -0.4332, 1.405), (-0.5334, -0.4332, 1.391), (-0.4772, -0.4332, 1.436), (-0.4705, -0.4332, 1.431), (-0.5378, -0.4332, 1.405), (-0.5378, -0.4332, 1.418), (-0.4837, -0.4304, 1.424), (-0.4825, -0.4304, 1.399), (-0.5215, -0.4304, 1.396), (-0.5192, -0.4304, 1.425), (-0.5144, -0.4304, 1.431), (-0.5144, -0.4304, 1.388), (-0.4881, -0.4304, 1.388), (-0.4881, -0.4304, 1.431), (-0.4804, -0.4304, 1.416), (-0.4804, -0.4304, 1.406), (-0.5238, -0.4304, 1.406), (-0.5238, -0.4304, 1.416), (-0.5213, -0.1863, 1.396), (-0.519, -0.1863, 1.425), (-0.5142, -0.1863, 1.431), (-0.5142, -0.1863, 1.388), (-0.4882, -0.1863, 1.388), (-0.4882, -0.1863, 1.431), (-0.4806, -0.1863, 1.416), (-0.4806, -0.1863, 1.406), (-0.5236, -0.1863, 1.406), (-0.5236, -0.1863, 1.416), (-0.4839, -0.1863, 1.423), (-0.4827, -0.1863, 1.4), (-0.5427, 0.0, 1.382), (-0.4619, 0.0, 1.389), (-0.5378, 0.0, 1.44), (-0.4646, 0.0, 1.436), (-0.5279, 0.0, 1.365), (-0.5279, 0.0, 1.451), (-0.4735, 0.0, 1.365), (-0.4735, 0.0, 1.451), (-0.5476, 0.0, 1.402), (-0.5476, 0.0, 1.421), (-0.4575, 0.0, 1.421), (-0.4575, 0.0, 1.402), (-0.5428, -0.1863, 1.382), (-0.5379, -0.1863, 1.44), (-0.528, -0.1863, 1.451), (-0.528, -0.1863, 1.365), (-0.4734, -0.1863, 1.365), (-0.4734, -0.1863, 1.451), (-0.4574, -0.1863, 1.421), (-0.4574, -0.1863, 1.402), (-0.5477, -0.1863, 1.402), (-0.5477, -0.1863, 1.421), (-0.4645, -0.1863, 1.436), (-0.4618, -0.1863, 1.389), (-0.4839, -0.1928, 1.423), (-0.4827, -0.1928, 1.399), (-0.5213, -0.1928, 1.396), (-0.519, -0.1928, 1.425), (-0.5142, -0.1928, 1.431), (-0.5142, -0.1928, 1.388), (-0.4882, -0.1928, 1.388), (-0.4882, -0.1928, 1.431), (-0.4806, -0.1928, 1.416), (-0.4806, -0.1928, 1.406), (-0.5236, -0.1928, 1.406), (-0.5236, -0.1928, 1.416), (-0.5428, -0.1795, 1.382), (-0.5379, -0.1795, 1.44), (-0.528, -0.1795, 1.451), (-0.528, -0.1795, 1.365), (-0.4734, -0.1795, 1.365), (-0.4734, -0.1795, 1.451), (-0.4574, -0.1795, 1.421), (-0.4574, -0.1795, 1.402), (-0.5477, -0.1795, 1.402), (-0.5477, -0.1795, 1.421), (-0.4645, -0.1795, 1.436), (-0.4618, -0.1795, 1.389), (-0.521, -0.1863, 1.44), (-0.4743, -0.1863, 1.429), (-0.5284, -0.1863, 1.432), (-0.4691, -0.1863, 1.418), (-0.521, -0.1863, 1.377), (-0.4809, -0.1863, 1.377), (-0.4691, -0.1863, 1.405), (-0.4723, -0.1863, 1.394), (-0.532, -0.1863, 1.389), (-0.4809, -0.1863, 1.44), (-0.5356, -0.1863, 1.405), (-0.5356, -0.1863, 1.418), (-0.4605, -0.5563, 1.152), (-0.4501, -0.5784, 1.152), (-0.4495, -0.5566, 1.152), (-0.5537, -0.5755, 1.153), (-0.5543, -0.5974, 1.152), (-0.4507, -0.6002, 1.152), (-0.4513, -0.6222, 1.152), (-0.5549, -0.6193, 1.152), (-0.4623, -0.6218, 1.152), (-0.5406, -0.6196, 1.152), (-0.5388, -0.5541, 1.153), (-0.5531, -0.5537, 1.153), (-0.4506, -0.5792, 1.251), (-0.5538, -0.5966, 1.251), (-0.5524, -0.5735, 1.251), (-0.5413, -0.6214, 1.251), (-0.555, -0.6206, 1.251), (-0.5509, -0.5483, 1.251), (-0.5366, -0.5508, 1.251), (-0.4492, -0.5553, 1.251), (-0.4598, -0.5553, 1.251), (-0.4531, -0.6263, 1.251), (-0.4519, -0.6022, 1.251), (-0.4643, -0.6262, 1.251), (-0.5836, -0.6374, 1.024), (-0.5836, -0.5384, 1.024), (-0.421, -0.6374, 1.024), (-0.421, -0.5384, 1.024), (-0.5611, -0.5384, 1.024), (-0.5611, -0.6374, 1.024), (-0.4383, -0.5384, 1.024), (-0.4383, -0.6374, 1.024), (-0.421, -0.6044, 1.024), (-0.421, -0.5714, 1.024), (-0.5836, -0.5714, 1.024), (-0.5836, -0.6044, 1.024)], [], [(78, 19, 2, 58), (54, 21, 6, 49), (74, 23, 4, 62), (37, 16, 0, 31), (86, 49, 6, 63), (363, 352, 8, 64), (95, 88, 14, 52), (359, 354, 10, 51), (356, 353, 9, 32), (361, 355, 11, 66), (233, 237, 198, 197), (92, 89, 13, 34), (99, 91, 15, 70), (97, 90, 12, 68), (232, 234, 199, 200), (236, 232, 200, 207), (237, 240, 201, 198), (30, 1, 17, 36), (36, 17, 16, 37), (61, 5, 22, 72), (72, 22, 23, 74), (42, 7, 20, 53), (53, 20, 21, 54), (57, 3, 18, 76), (76, 18, 19, 78), (64, 8, 25, 80), (66, 11, 27, 82), (32, 9, 26, 40), (51, 10, 24, 55), (8, 33, 41, 25), (44, 32, 40, 48), (18, 38, 39, 19), (3, 28, 38, 18), (46, 36, 37, 47), (50, 30, 36, 46), (234, 239, 196, 199), (94, 92, 34, 45), (241, 235, 202, 206), (358, 356, 32, 44), (352, 357, 33, 8), (90, 93, 35, 12), (58, 2, 29, 84), (47, 37, 31, 43), (19, 39, 29, 2), (23, 47, 43, 4), (355, 358, 44, 11), (243, 233, 197, 205), (91, 94, 45, 15), (5, 50, 46, 22), (22, 46, 47, 23), (11, 44, 48, 27), (33, 51, 55, 41), (38, 53, 54, 39), (28, 42, 53, 38), (235, 238, 203, 202), (357, 359, 51, 33), (93, 95, 52, 35), (84, 29, 49, 86), (39, 54, 49, 29), (31, 85, 87, 43), (85, 84, 86, 87), (0, 59, 85, 31), (59, 58, 84, 85), (10, 67, 83, 24), (67, 66, 82, 83), (9, 65, 81, 26), (65, 64, 80, 81), (17, 77, 79, 16), (77, 76, 78, 79), (1, 56, 77, 17), (56, 57, 76, 77), (20, 73, 75, 21), (73, 72, 74, 75), (7, 60, 73, 20), (60, 61, 72, 73), (238, 236, 207, 203), (239, 242, 204, 196), (240, 241, 206, 201), (242, 243, 205, 204), (89, 96, 69, 13), (96, 97, 68, 69), (88, 98, 71, 14), (98, 99, 70, 71), (354, 360, 67, 10), (360, 361, 66, 67), (353, 362, 65, 9), (362, 363, 64, 65), (43, 87, 62, 4), (87, 86, 63, 62), (21, 75, 63, 6), (75, 74, 62, 63), (16, 79, 59, 0), (79, 78, 58, 59), (133, 135, 99, 98), (117, 133, 98, 88), (129, 131, 97, 96), (119, 129, 96, 89), (123, 127, 95, 93), (114, 125, 94, 91), (112, 123, 93, 90), (125, 121, 92, 94), (131, 112, 90, 97), (135, 114, 91, 99), (121, 119, 89, 92), (127, 117, 88, 95), (69, 68, 111, 110), (13, 69, 110, 101), (71, 70, 109, 108), (14, 71, 108, 100), (35, 52, 107, 104), (15, 45, 106, 102), (45, 34, 105, 106), (12, 35, 104, 103), (52, 14, 100, 107), (70, 15, 102, 109), (68, 12, 103, 111), (34, 13, 101, 105), (55, 24, 116, 126), (337, 336, 150, 146), (40, 26, 118, 120), (350, 349, 141, 157), (82, 27, 115, 134), (332, 335, 137, 154), (80, 25, 113, 130), (348, 347, 138, 149), (48, 40, 120, 124), (334, 333, 156, 140), (25, 41, 122, 113), (347, 340, 159, 138), (27, 48, 124, 115), (330, 328, 148, 139), (41, 55, 126, 122), (341, 342, 153, 155), (26, 81, 128, 118), (329, 330, 139, 158), (81, 80, 130, 128), (343, 344, 136, 147), (24, 83, 132, 116), (331, 332, 154, 152), (83, 82, 134, 132), (345, 346, 145, 143), (175, 165, 141, 151), (169, 167, 143, 145), (183, 162, 138, 159), (179, 160, 136, 155), (173, 169, 145, 149), (160, 171, 147, 136), (162, 173, 149, 138), (171, 175, 151, 147), (167, 177, 153, 143), (177, 179, 155, 153), (165, 181, 157, 141), (181, 183, 159, 157), (344, 341, 155, 136), (333, 329, 158, 156), (336, 334, 140, 150), (351, 343, 147, 151), (328, 338, 144, 148), (340, 350, 157, 159), (349, 351, 151, 141), (339, 331, 152, 142), (346, 348, 149, 145), (338, 339, 142, 144), (342, 345, 143, 153), (335, 337, 146, 137), (156, 158, 182, 180), (180, 182, 183, 181), (140, 156, 180, 164), (164, 180, 181, 165), (152, 154, 178, 176), (176, 178, 179, 177), (142, 152, 176, 166), (166, 176, 177, 167), (146, 150, 174, 170), (170, 174, 175, 171), (139, 148, 172, 163), (163, 172, 173, 162), (137, 146, 170, 161), (161, 170, 171, 160), (148, 144, 168, 172), (172, 168, 169, 173), (154, 137, 161, 178), (178, 161, 160, 179), (158, 139, 163, 182), (182, 163, 162, 183), (144, 142, 166, 168), (168, 166, 167, 169), (150, 140, 164, 174), (174, 164, 165, 175), (230, 231, 193, 192), (222, 230, 192, 184), (228, 229, 191, 190), (220, 228, 190, 194), (224, 227, 189, 186), (221, 226, 188, 195), (226, 225, 187, 188), (223, 224, 186, 185), (227, 220, 194, 189), (229, 221, 195, 191), (231, 223, 185, 193), (225, 222, 184, 187), (318, 316, 282, 281), (321, 320, 283, 284), (323, 321, 284, 291), (316, 325, 285, 282), (320, 324, 280, 283), (317, 319, 286, 290), (327, 318, 281, 289), (319, 322, 287, 286), (322, 323, 291, 287), (324, 326, 288, 280), (325, 317, 290, 285), (326, 327, 289, 288), (254, 255, 217, 216), (246, 254, 216, 208), (252, 253, 215, 214), (244, 252, 214, 218), (248, 251, 213, 210), (245, 250, 212, 219), (250, 249, 211, 212), (247, 248, 210, 209), (251, 244, 218, 213), (253, 245, 219, 215), (255, 247, 209, 217), (249, 246, 208, 211), (105, 101, 222, 225), (111, 103, 223, 231), (109, 102, 221, 229), (107, 100, 220, 227), (103, 104, 224, 223), (106, 105, 225, 226), (102, 106, 226, 221), (104, 107, 227, 224), (100, 108, 228, 220), (108, 109, 229, 228), (101, 110, 230, 222), (110, 111, 231, 230), (192, 193, 243, 242), (189, 194, 241, 240), (184, 192, 242, 239), (191, 195, 236, 238), (190, 191, 238, 235), (193, 185, 233, 243), (194, 190, 235, 241), (187, 184, 239, 234), (186, 189, 240, 237), (195, 188, 232, 236), (188, 187, 234, 232), (185, 186, 237, 233), (199, 196, 246, 249), (205, 197, 247, 255), (203, 207, 245, 253), (201, 206, 244, 251), (197, 198, 248, 247), (200, 199, 249, 250), (207, 200, 250, 245), (198, 201, 251, 248), (206, 202, 252, 244), (202, 203, 253, 252), (196, 204, 254, 246), (204, 205, 255, 254), (302, 303, 265, 264), (294, 302, 264, 256), (300, 301, 263, 262), (292, 300, 262, 266), (296, 299, 261, 258), (293, 298, 260, 267), (298, 297, 259, 260), (295, 296, 258, 257), (299, 292, 266, 261), (301, 293, 267, 263), (303, 295, 257, 265), (297, 294, 256, 259), (307, 304, 268, 272), (313, 305, 270, 277), (311, 315, 269, 279), (309, 314, 271, 275), (305, 306, 273, 270), (308, 307, 272, 274), (315, 308, 274, 269), (306, 309, 275, 273), (314, 310, 278, 271), (310, 311, 279, 278), (304, 312, 276, 268), (312, 313, 277, 276), (211, 208, 294, 297), (217, 209, 295, 303), (215, 219, 293, 301), (213, 218, 292, 299), (209, 210, 296, 295), (212, 211, 297, 298), (219, 212, 298, 293), (210, 213, 299, 296), (218, 214, 300, 292), (214, 215, 301, 300), (208, 216, 302, 294), (216, 217, 303, 302), (288, 289, 313, 312), (280, 288, 312, 304), (286, 287, 311, 310), (290, 286, 310, 314), (282, 285, 309, 306), (291, 284, 308, 315), (284, 283, 307, 308), (281, 282, 306, 305), (285, 290, 314, 309), (287, 291, 315, 311), (289, 281, 305, 313), (283, 280, 304, 307), (264, 265, 327, 326), (261, 266, 317, 325), (256, 264, 326, 324), (263, 267, 323, 322), (262, 263, 322, 319), (265, 257, 318, 327), (266, 262, 319, 317), (259, 256, 324, 320), (258, 261, 325, 316), (267, 260, 321, 323), (260, 259, 320, 321), (257, 258, 316, 318), (113, 122, 337, 335), (120, 118, 339, 338), (118, 128, 331, 339), (124, 120, 338, 328), (126, 116, 334, 336), (132, 134, 329, 333), (128, 130, 332, 331), (134, 115, 330, 329), (115, 124, 328, 330), (116, 132, 333, 334), (130, 113, 335, 332), (122, 126, 336, 337), (129, 119, 345, 342), (121, 125, 348, 346), (117, 127, 351, 349), (135, 133, 350, 340), (127, 123, 343, 351), (112, 131, 341, 344), (119, 121, 346, 345), (123, 112, 344, 343), (131, 129, 342, 341), (114, 135, 340, 347), (125, 114, 347, 348), (133, 117, 349, 350), (57, 56, 363, 362), (3, 57, 362, 353), (61, 60, 361, 360), (5, 61, 360, 354), (30, 50, 359, 357), (7, 42, 358, 355), (1, 30, 357, 352), (42, 28, 356, 358), (60, 7, 355, 361), (28, 3, 353, 356), (50, 5, 354, 359), (56, 1, 352, 363)])
me_cube.polygons.foreach_set('use_smooth', [True] * 357)
me_cube.use_remesh_preserve_volume = False
me_cube.use_remesh_preserve_attributes = False
me_cube.use_mirror_vertex_groups = False
me_cube.update()
me_plane = bpy.data.meshes.new('Plane')
me_plane.from_pydata([(0.001391, -0.7575, 1.001), (0.001392, -0.7575, -0.001392), (0.001391, -0.7435, 1.001), (0.001391, -0.7435, -0.001391), (-1.001, -0.7575, 1.001), (-1.001, -0.7435, 1.001), (-1.001, -0.7575, -0.001392), (-1.001, -0.7435, -0.001391), (0.008891, -0.7363, 1.009), (0.008892, -0.7363, -0.008892), (-1.009, -0.7363, 1.009), (-1.009, -0.7363, -0.008892), (0.008892, -0.7656, 1.009), (0.008892, -0.7656, -0.008892), (-1.009, -0.7656, 1.009), (-1.009, -0.7656, -0.008892), (-0.05663, -0.7435, 1.001), (-0.9434, -0.7435, 1.001), (-0.9434, -0.7575, 1.001), (-0.05663, -0.7575, 1.001), (-0.05, -0.7363, 1.009), (-0.95, -0.7363, 1.009), (-0.95, -0.7656, 1.009), (-0.05, -0.7656, 1.009), (0.001391, -0.7575, 0.9359), (0.001391, -0.7575, 0.06406), (0.001391, -0.7435, 0.06406), (0.001391, -0.7435, 0.9359), (0.008892, -0.7363, 0.05754), (0.008892, -0.7363, 0.9425), (0.008892, -0.7656, 0.9425), (0.008892, -0.7656, 0.05754), (-0.0426, -0.7575, -0.001392), (-0.9574, -0.7575, -0.001392), (-0.04261, -0.7435, -0.001391), (-0.9574, -0.7435, -0.001391), (-0.03576, -0.7363, -0.008892), (-0.9642, -0.7363, -0.008892), (-0.03576, -0.7656, -0.008892), (-0.9642, -0.7656, -0.008892), (-1.001, -0.7435, 0.9572), (-1.001, -0.7435, 0.0428), (-1.001, -0.7575, 0.0428), (-1.001, -0.7575, 0.9572), (-1.009, -0.7363, 0.964), (-1.009, -0.7363, 0.03596), (-1.009, -0.7656, 0.03596), (-1.009, -0.7656, 0.964), (0.008891, -0.7271, 1.009), (0.008892, -0.7271, -0.008892), (-1.009, -0.7271, 1.009), (-1.009, -0.7271, -0.008892), (0.008892, -0.7748, 1.009), (0.008892, -0.7748, -0.008892), (-1.009, -0.7748, 1.009), (-1.009, -0.7748, -0.008892), (-0.05, -0.7271, 1.009), (-0.95, -0.7271, 1.009), (-0.95, -0.7748, 1.009), (-0.05, -0.7748, 1.009), (0.008892, -0.7271, 0.05754), (0.008892, -0.7271, 0.9425), (0.008892, -0.7748, 0.9425), (0.008892, -0.7748, 0.05754), (-0.03576, -0.7271, -0.008892), (-0.9642, -0.7271, -0.008892), (-0.03576, -0.7748, -0.008892), (-0.9642, -0.7748, -0.008892), (-1.009, -0.7271, 0.964), (-1.009, -0.7271, 0.03596), (-1.009, -0.7748, 0.03596), (-1.009, -0.7748, 0.964), (-1.009, 0.7252, 0.964), (-1.009, 0.7252, 0.03596), (-1.009, 0.7729, 0.03596), (-1.009, 0.7729, 0.964), (-0.9642, 0.7252, -0.008892), (-0.03576, 0.7252, -0.008892), (-0.9642, 0.7729, -0.008892), (-0.03576, 0.7729, -0.008892), (0.008892, 0.7252, 0.05754), (0.008892, 0.7252, 0.9425), (0.008892, 0.7729, 0.9425), (0.008892, 0.7729, 0.05754), (-0.05, 0.7252, 1.009), (-0.95, 0.7252, 1.009), (-0.95, 0.7729, 1.009), (-0.05, 0.7729, 1.009), (-1.009, 0.7252, -0.008892), (-1.009, 0.7252, 1.009), (0.008892, 0.7252, -0.008892), (0.008892, 0.7252, 1.009), (-1.009, 0.7729, -0.008892), (-1.009, 0.7729, 1.009), (0.008892, 0.7729, -0.008892), (0.008891, 0.7729, 1.009), (-1.009, 0.7344, 0.964), (-1.009, 0.7344, 0.03596), (-1.009, 0.7637, 0.03596), (-1.009, 0.7637, 0.964), (-1.001, 0.7425, 0.9572), (-1.001, 0.7425, 0.0428), (-1.001, 0.7565, 0.0428), (-1.001, 0.7565, 0.9572), (-0.9642, 0.7344, -0.008892), (-0.03576, 0.7344, -0.008892), (-0.9642, 0.7637, -0.008892), (-0.03576, 0.7637, -0.008892), (-0.9574, 0.7565, -0.001391), (-0.04261, 0.7565, -0.001391), (-0.9574, 0.7425, -0.001392), (-0.0426, 0.7425, -0.001392), (0.008892, 0.7344, 0.05754), (0.008892, 0.7344, 0.9425), (0.008892, 0.7637, 0.9425), (0.008892, 0.7637, 0.05754), (0.001391, 0.7565, 0.9359), (0.001391, 0.7565, 0.06406), (0.001391, 0.7425, 0.06406), (0.001391, 0.7425, 0.9359), (-0.05, 0.7344, 1.009), (-0.95, 0.7344, 1.009), (-0.95, 0.7637, 1.009), (-0.05, 0.7637, 1.009), (-0.05663, 0.7425, 1.001), (-0.9434, 0.7425, 1.001), (-0.9434, 0.7565, 1.001), (-0.05663, 0.7565, 1.001), (-1.009, 0.7344, -0.008892), (-1.009, 0.7344, 1.009), (0.008892, 0.7344, -0.008892), (0.008892, 0.7344, 1.009), (-1.009, 0.7637, -0.008892), (-1.009, 0.7637, 1.009), (0.008892, 0.7637, -0.008892), (0.008891, 0.7637, 1.009), (-1.001, 0.7565, -0.001391), (-1.001, 0.7425, -0.001392), (-1.001, 0.7565, 1.001), (-1.001, 0.7425, 1.001), (0.001391, 0.7565, -0.001391), (0.001391, 0.7565, 1.001), (0.001392, 0.7425, -0.001392), (0.001391, 0.7425, 1.001)], [], [(25, 1, 3, 26), (18, 17, 5, 4), (42, 41, 7, 6), (33, 6, 7, 35), (16, 2, 8, 20), (26, 3, 9, 28), (40, 5, 10, 44), (35, 7, 11, 37), (24, 0, 12, 30), (32, 1, 13, 38), (18, 4, 14, 22), (42, 6, 15, 46), (0, 19, 23, 12), (19, 18, 22, 23), (5, 17, 21, 10), (17, 16, 20, 21), (0, 2, 16, 19), (19, 16, 17, 18), (1, 25, 31, 13), (25, 24, 30, 31), (2, 27, 29, 8), (27, 26, 28, 29), (0, 24, 27, 2), (24, 25, 26, 27), (6, 33, 39, 15), (33, 32, 38, 39), (3, 34, 36, 9), (34, 35, 37, 36), (1, 32, 34, 3), (32, 33, 35, 34), (4, 43, 47, 14), (43, 42, 46, 47), (7, 41, 45, 11), (41, 40, 44, 45), (4, 5, 40, 43), (43, 40, 41, 42), (28, 9, 49, 60), (45, 44, 68, 69), (36, 37, 65, 64), (20, 8, 48, 56), (46, 15, 55, 70), (38, 13, 53, 66), (29, 28, 60, 61), (47, 46, 70, 71), (30, 12, 52, 62), (39, 38, 66, 67), (22, 14, 54, 58), (21, 20, 56, 57), (31, 30, 62, 63), (13, 31, 63, 53), (8, 29, 61, 48), (23, 22, 58, 59), (10, 21, 57, 50), (12, 23, 59, 52), (11, 45, 69, 51), (44, 10, 50, 68), (37, 11, 51, 65), (14, 47, 71, 54), (9, 36, 64, 49), (15, 39, 67, 55), (132, 98, 74, 92), (121, 129, 89, 85), (97, 128, 88, 73), (105, 130, 90, 77), (135, 114, 82, 95), (112, 113, 81, 80), (114, 115, 83, 82), (115, 134, 94, 83), (106, 132, 92, 78), (133, 122, 86, 93), (113, 131, 91, 81), (107, 106, 78, 79), (129, 96, 72, 89), (124, 127, 126, 125), (96, 97, 73, 72), (142, 118, 112, 130), (134, 107, 79, 94), (118, 119, 113, 112), (99, 133, 93, 75), (124, 125, 121, 120), (120, 121, 85, 84), (143, 124, 120, 131), (128, 104, 76, 88), (138, 126, 122, 133), (123, 135, 95, 87), (119, 143, 131, 113), (130, 112, 80, 90), (108, 136, 132, 106), (131, 120, 84, 91), (111, 142, 130, 105), (104, 105, 77, 76), (101, 102, 136, 137), (98, 99, 75, 74), (110, 137, 136, 108), (122, 123, 87, 86), (127, 141, 135, 123), (102, 103, 99, 98), (125, 126, 138, 139), (103, 138, 133, 99), (139, 138, 103, 100), (141, 116, 114, 135), (137, 110, 104, 128), (101, 137, 128, 97), (118, 142, 140, 117), (140, 109, 107, 134), (117, 140, 134, 115), (143, 119, 116, 141), (143, 141, 127, 124), (125, 139, 129, 121), (110, 111, 105, 104), (100, 103, 102, 101), (126, 127, 123, 122), (100, 101, 97, 96), (109, 108, 106, 107), (111, 110, 108, 109), (139, 100, 96, 129), (142, 111, 109, 140), (119, 118, 117, 116), (136, 102, 98, 132), (116, 117, 115, 114)])
me_plane.polygons.foreach_set('use_smooth', [True] * 120)
me_plane.use_remesh_preserve_volume = False
me_plane.use_remesh_preserve_attributes = False
me_plane.use_mirror_vertex_groups = False
me_plane.update()
me_cube_001 = bpy.data.meshes.new('Cube.001')
me_cube_001.from_pydata([(-1.0, -1.0, 0.0), (-1.0, -1.0, 1.0), (-1.0, 1.0, 0.0), (-1.0, 1.0, 1.0), (0.0, -1.0, 0.0), (0.0, -1.0, 1.0), (0.0, 1.0, 0.0), (0.0, 1.0, 1.0), (-1.0, -0.9333, 1.0), (-1.0, 0.9333, 1.0), (-1.0, 0.9333, 0.0), (-1.0, -0.9333, 0.0), (0.0, 0.9333, 1.0), (0.0, -0.9333, 1.0), (0.0, -0.9333, 0.0), (0.0, 0.9333, 0.0), (-0.9333, 1.0, 1.0), (-0.06667, 1.0, 1.0), (-0.06667, 1.0, 0.0), (-0.9333, 1.0, 0.0), (-0.06667, -1.0, 1.0), (-0.9333, -1.0, 1.0), (-0.9333, -1.0, 0.0), (-0.06667, -1.0, 0.0), (-0.06667, -0.9333, 1.0), (-0.9333, -0.9333, 1.0), (-0.06667, 0.9333, 1.0), (-0.9333, 0.9333, 1.0), (-0.9333, -0.9333, 0.0), (-0.06667, -0.9333, 0.0), (-0.9333, 0.9333, 0.0), (-0.06667, 0.9333, 0.0), (-1.0, -1.0, 0.06667), (-1.0, -1.0, 0.9333), (-1.0, 1.0, 0.9333), (-1.0, 1.0, 0.06667), (0.0, 1.0, 0.9333), (0.0, 1.0, 0.06667), (0.0, -1.0, 0.9333), (0.0, -1.0, 0.06667), (0.0, 0.9333, 0.9333), (0.0, 0.9333, 0.06667), (0.0, -0.9333, 0.9333), (0.0, -0.9333, 0.06667), (-1.0, -0.9333, 0.9333), (-1.0, -0.9333, 0.06667), (-1.0, 0.9333, 0.9333), (-1.0, 0.9333, 0.06667), (-0.06667, -1.0, 0.9333), (-0.06667, -1.0, 0.06667), (-0.9333, -1.0, 0.9333), (-0.9333, -1.0, 0.06667), (-0.9333, 1.0, 0.9333), (-0.9333, 1.0, 0.06667), (-0.06667, 1.0, 0.9333), (-0.06667, 1.0, 0.06667)], [], [(47, 35, 2, 10), (55, 37, 6, 18), (43, 39, 4, 14), (51, 32, 0, 22), (31, 18, 6, 15), (27, 16, 3, 9), (21, 25, 8, 1), (25, 27, 9, 8), (23, 29, 14, 4), (29, 31, 15, 14), (37, 41, 15, 6), (41, 43, 14, 15), (32, 45, 11, 0), (45, 47, 10, 11), (11, 10, 30, 28), (28, 30, 31, 29), (0, 11, 28, 22), (22, 28, 29, 23), (13, 12, 26, 24), (24, 26, 27, 25), (5, 13, 24, 20), (20, 24, 25, 21), (12, 7, 17, 26), (26, 17, 16, 27), (10, 2, 19, 30), (30, 19, 18, 31), (39, 49, 23, 4), (49, 51, 22, 23), (35, 53, 19, 2), (53, 55, 18, 19), (16, 17, 54, 52), (52, 54, 55, 53), (3, 16, 52, 34), (34, 52, 53, 35), (20, 21, 50, 48), (48, 50, 51, 49), (5, 20, 48, 38), (38, 48, 49, 39), (8, 9, 46, 44), (44, 46, 47, 45), (1, 8, 44, 33), (33, 44, 45, 32), (12, 13, 42, 40), (40, 42, 43, 41), (7, 12, 40, 36), (36, 40, 41, 37), (21, 1, 33, 50), (50, 33, 32, 51), (13, 5, 38, 42), (42, 38, 39, 43), (17, 7, 36, 54), (54, 36, 37, 55), (9, 3, 34, 46), (46, 34, 35, 47)])
me_cube_001.polygons.foreach_set('use_smooth', [True] * 54)
me_cube_001.use_remesh_preserve_volume = False
me_cube_001.use_remesh_preserve_attributes = False
me_cube_001.use_mirror_vertex_groups = False
me_cube_001.update()

# ---- objects
ob_plane_002 = bpy.data.objects.new('Plane.002', me_plane_002)
ob_plane_001 = bpy.data.objects.new('Plane.001', me_plane_001)
ob_cube_001 = bpy.data.objects.new('Cube.001', me_cube)
ob_plane = bpy.data.objects.new('Plane', me_plane)
ob_cube = bpy.data.objects.new('Cube', me_cube_001)
ob_lamp = bpy.data.objects.new('Lamp', light_lamp)
ob_camera = bpy.data.objects.new('Camera', cam_camera)

# ---- transforms, parenting, visibility, modifiers, constraints
ob_plane_002.location = (-0.5, 0.0, 0.0)
ob_plane_002.lineart.crease_threshold = 0.0
_m = ob_plane_002.modifiers.new('Subsurf', 'SUBSURF')
_m.uv_smooth = 'PRESERVE_CORNERS'
_m.quality = 2
_m.levels = 3
_m.show_only_control_edges = False
_m = ob_plane_002.modifiers.new('Mirror', 'MIRROR')
ob_plane_001.location = (-0.5, 0.0, 0.0)
ob_plane_001.lineart.crease_threshold = 0.0
_m = ob_plane_001.modifiers.new('Subsurf', 'SUBSURF')
_m.uv_smooth = 'PRESERVE_CORNERS'
_m.quality = 2
_m.levels = 3
_m.show_only_control_edges = False
_m = ob_plane_001.modifiers.new('Mirror', 'MIRROR')
ob_cube_001.location = (0.0, 0.0, 0.0)
ob_cube_001.lineart.crease_threshold = 0.0
_m = ob_cube_001.modifiers.new('Mirror', 'MIRROR')
_m.use_axis = (False, True, False)
_m.use_clip = True
_m = ob_cube_001.modifiers.new('Subsurf', 'SUBSURF')
_m.uv_smooth = 'PRESERVE_CORNERS'
_m.quality = 2
_m.levels = 3
_m.show_only_control_edges = False
ob_plane.location = (0.0, 0.0, 0.0)
ob_plane.lineart.crease_threshold = 0.0
_m = ob_plane.modifiers.new('Subsurf', 'SUBSURF')
_m.uv_smooth = 'PRESERVE_CORNERS'
_m.quality = 2
_m.levels = 3
_m.show_only_control_edges = False
ob_cube.location = (0.0, 0.0, 0.0)
ob_cube.lineart.crease_threshold = 0.0
_m = ob_cube.modifiers.new('Subsurf', 'SUBSURF')
_m.uv_smooth = 'PRESERVE_CORNERS'
_m.quality = 2
_m.levels = 3
_m.show_only_control_edges = False
ob_lamp.location = (4.076, 1.005, 5.904)
ob_lamp.rotation_euler = (0.6503, 0.05522, 1.866)
ob_lamp.lock_rotations_4d = False
ob_lamp.empty_display_type = 'ARROWS'
ob_lamp.color = (0.0, 0.0, 0.0, 0.0)
ob_lamp.lineart.crease_threshold = 0.0
ob_camera.location = (7.481, -6.508, 5.344)
ob_camera.rotation_euler = (1.109, 0.01082, 0.8149)
ob_camera.lock_rotations_4d = False
ob_camera.empty_display_type = 'ARROWS'
ob_camera.color = (0.0, 0.0, 0.0, 0.0)
ob_camera.display_type = 'WIRE'
ob_camera.lineart.crease_threshold = 0.0

# ---- collection membership
col_collection_1.objects.link(ob_plane_002)
col_collection_1.objects.link(ob_plane_001)
col_collection_1.objects.link(ob_cube_001)
col_collection_1.objects.link(ob_plane)
col_collection_1.objects.link(ob_cube)
col_collection_1.objects.link(ob_lamp)
col_collection_1.objects.link(ob_camera)

# ---- scene / render settings (as saved in the file)
scene.camera = ob_camera
scene.frame_start = 1; scene.frame_end = 250; scene.frame_set(1)
scene.render.engine = 'BLENDER_EEVEE_NEXT'
scene.render.resolution_percentage = 50
scene.render.dither_intensity = 0.0
scene.cycles.use_denoising = False
scene.cycles.samples = 10
scene.cycles.sampling_pattern = 'TABULATED_SOBOL'
scene.cycles.light_sampling_threshold = 0.0
scene.cycles.use_adaptive_sampling = False
scene.cycles.use_light_tree = False
scene.cycles.blur_glossy = 0.0
scene.cycles.pixel_filter_type = 'GAUSSIAN'
scene.cycles.sample_clamp_indirect = 0.0
scene.view_settings.view_transform = 'Standard'
scene.unit_settings.scale_length = 0.01
bpy.context.view_layer.update()
